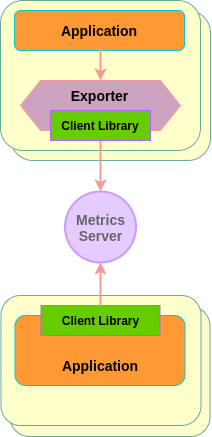

The diagram above was exported from draw.io. Its source (the exported page's mxGraphModel, read from the mxfile embedded in the PNG):
<mxGraphModel dx="300" dy="488" grid="0" gridSize="10" guides="1" tooltips="1" connect="1" arrows="1" fold="1" page="1" pageScale="1" pageWidth="827" pageHeight="1169" background="#ffffff" math="0" shadow="0">
  <root>
    <mxCell id="0" />
    <mxCell id="1" parent="0" />
    <mxCell id="17" value="" style="rounded=1;whiteSpace=wrap;html=1;strokeColor=#67AB9F;fillColor=#FFFFCC;" vertex="1" parent="1">
      <mxGeometry x="244" y="239" width="200" height="150" as="geometry" />
    </mxCell>
    <mxCell id="16" value="" style="rounded=1;whiteSpace=wrap;html=1;strokeColor=#67AB9F;fillColor=#FFFFCC;" vertex="1" parent="1">
      <mxGeometry x="234" y="229" width="200" height="150" as="geometry" />
    </mxCell>
    <mxCell id="11" value="" style="shape=hexagon;perimeter=hexagonPerimeter2;whiteSpace=wrap;html=1;size=0.125;fillColor=#CDA2BE;strokeColor=#FF9999;" vertex="1" parent="1">
      <mxGeometry x="254" y="309" width="160" height="50" as="geometry" />
    </mxCell>
    <mxCell id="6" value="" style="rounded=1;whiteSpace=wrap;html=1;fillColor=#FF9933;strokeColor=#00CCCC;" vertex="1" parent="1">
      <mxGeometry x="248" y="239" width="170" height="40" as="geometry" />
    </mxCell>
    <mxCell id="15" value="" style="rounded=1;whiteSpace=wrap;html=1;fillColor=#FFFFCC;strokeColor=#67AB9F;" vertex="1" parent="1">
      <mxGeometry x="243.5" y="535" width="200" height="130" as="geometry" />
    </mxCell>
    <mxCell id="14" value="" style="rounded=1;whiteSpace=wrap;html=1;fillColor=#FFFFCC;strokeColor=#67AB9F;" vertex="1" parent="1">
      <mxGeometry x="234.5" y="524" width="200" height="130" as="geometry" />
    </mxCell>
    <mxCell id="2" value="" style="rounded=1;whiteSpace=wrap;html=1;fillColor=#FF9933;strokeColor=#00CCCC;" vertex="1" parent="1">
      <mxGeometry x="248.5" y="544" width="170" height="70" as="geometry" />
    </mxCell>
    <mxCell id="3" value="&lt;b&gt;&lt;font style=&quot;font-size: 14px&quot;&gt;Application&lt;/font&gt;&lt;/b&gt;" style="text;html=1;strokeColor=none;fillColor=none;align=center;verticalAlign=middle;whiteSpace=wrap;rounded=0;" vertex="1" parent="1">
      <mxGeometry x="298.5" y="584" width="70" height="20" as="geometry" />
    </mxCell>
    <mxCell id="4" value="&lt;b&gt;Client Library&lt;/b&gt;" style="rounded=0;whiteSpace=wrap;html=1;strokeColor=#B266FF;fillColor=#66CC00;" vertex="1" parent="1">
      <mxGeometry x="274.5" y="534" width="119" height="30" as="geometry" />
    </mxCell>
    <mxCell id="7" value="&lt;b&gt;&lt;font style=&quot;font-size: 14px&quot;&gt;Application&lt;/font&gt;&lt;/b&gt;" style="text;html=1;strokeColor=none;fillColor=none;align=center;verticalAlign=middle;whiteSpace=wrap;rounded=0;" vertex="1" parent="1">
      <mxGeometry x="298" y="249" width="70" height="20" as="geometry" />
    </mxCell>
    <mxCell id="10" value="&lt;b&gt;&lt;font style=&quot;font-size: 14px&quot;&gt;Exporter&lt;/font&gt;&lt;/b&gt;" style="text;html=1;strokeColor=none;fillColor=none;align=center;verticalAlign=middle;whiteSpace=wrap;rounded=0;" vertex="1" parent="1">
      <mxGeometry x="307.5" y="314" width="51" height="20" as="geometry" />
    </mxCell>
    <mxCell id="19" style="edgeStyle=orthogonalEdgeStyle;rounded=0;orthogonalLoop=1;jettySize=auto;html=1;exitX=0.5;exitY=1;exitDx=0;exitDy=0;entryX=0.5;entryY=0;entryDx=0;entryDy=0;strokeWidth=2;strokeColor=#F19C99;endArrow=none;endFill=0;startArrow=classic;startFill=1;" edge="1" parent="1" source="18" target="4">
      <mxGeometry relative="1" as="geometry" />
    </mxCell>
    <mxCell id="20" style="edgeStyle=orthogonalEdgeStyle;rounded=0;orthogonalLoop=1;jettySize=auto;html=1;exitX=0.5;exitY=0;exitDx=0;exitDy=0;entryX=0.5;entryY=1;entryDx=0;entryDy=0;strokeWidth=2;strokeColor=#F19C99;endArrow=none;endFill=0;startArrow=classic;startFill=1;" edge="1" parent="1" source="18" target="12">
      <mxGeometry relative="1" as="geometry" />
    </mxCell>
    <mxCell id="18" value="&lt;b&gt;&lt;font style=&quot;font-size: 14px&quot; color=&quot;#666666&quot;&gt;Metrics Server&lt;/font&gt;&lt;/b&gt;" style="ellipse;whiteSpace=wrap;html=1;aspect=fixed;fillColor=#E5CCFF;strokeColor=#CC99FF;strokeWidth=2;" vertex="1" parent="1">
      <mxGeometry x="298.5" y="420" width="71" height="71" as="geometry" />
    </mxCell>
    <mxCell id="23" style="edgeStyle=orthogonalEdgeStyle;rounded=0;orthogonalLoop=1;jettySize=auto;html=1;exitX=0.5;exitY=0;exitDx=0;exitDy=0;entryX=0.506;entryY=0.933;entryDx=0;entryDy=0;entryPerimeter=0;startArrow=classic;startFill=1;endArrow=none;endFill=0;strokeColor=#F19C99;strokeWidth=2;" edge="1" parent="1" source="11" target="6">
      <mxGeometry relative="1" as="geometry" />
    </mxCell>
    <mxCell id="12" value="&lt;b&gt;Client Library&lt;/b&gt;" style="rounded=0;whiteSpace=wrap;html=1;strokeColor=#B266FF;fillColor=#66CC00;" vertex="1" parent="1">
      <mxGeometry x="284" y="339" width="100" height="30" as="geometry" />
    </mxCell>
  </root>
</mxGraphModel>